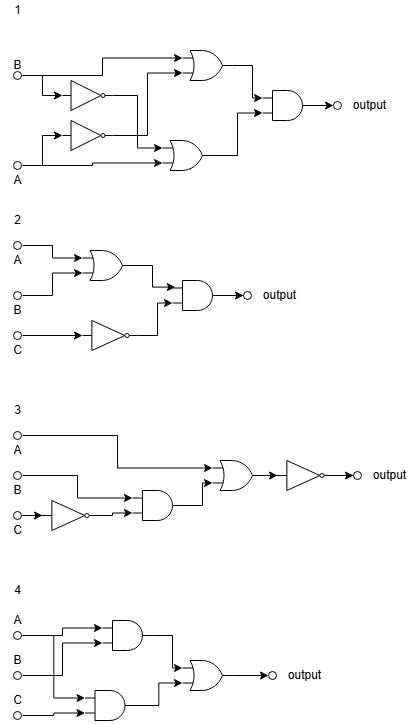

The diagram above was exported from draw.io. Its source (the exported page's mxGraphModel, read from the mxfile embedded in the PNG):
<mxGraphModel dx="670" dy="375" grid="1" gridSize="10" guides="1" tooltips="1" connect="1" arrows="1" fold="1" page="1" pageScale="1" pageWidth="827" pageHeight="1169" math="0" shadow="0">
  <root>
    <mxCell id="0" />
    <mxCell id="1" parent="0" />
    <mxCell id="6ZhF2V8EaukYw5G6k6sP-11" edge="1" parent="1" source="6ZhF2V8EaukYw5G6k6sP-1" style="edgeStyle=orthogonalEdgeStyle;rounded=0;orthogonalLoop=1;jettySize=auto;html=1;entryX=0;entryY=0.75;entryDx=0;entryDy=0;entryPerimeter=0;" target="6ZhF2V8EaukYw5G6k6sP-9">
      <mxGeometry relative="1" as="geometry">
        <mxPoint x="330" y="365" as="targetPoint" />
      </mxGeometry>
    </mxCell>
    <mxCell id="6ZhF2V8EaukYw5G6k6sP-1" parent="1" style="verticalLabelPosition=bottom;shadow=0;dashed=0;align=center;html=1;verticalAlign=top;shape=mxgraph.electrical.logic_gates.inverting_contact;" value="" vertex="1">
      <mxGeometry height="10" width="10" x="200" y="360" as="geometry" />
    </mxCell>
    <mxCell id="6ZhF2V8EaukYw5G6k6sP-18" edge="1" parent="1" source="6ZhF2V8EaukYw5G6k6sP-2" style="edgeStyle=orthogonalEdgeStyle;rounded=0;orthogonalLoop=1;jettySize=auto;html=1;endArrow=classic;endFill=1;entryX=0;entryY=0.25;entryDx=0;entryDy=0;entryPerimeter=0;" target="6ZhF2V8EaukYw5G6k6sP-10">
      <mxGeometry relative="1" as="geometry">
        <mxPoint x="205" y="250" as="targetPoint" />
      </mxGeometry>
    </mxCell>
    <mxCell id="6ZhF2V8EaukYw5G6k6sP-2" parent="1" style="verticalLabelPosition=bottom;shadow=0;dashed=0;align=center;html=1;verticalAlign=top;shape=mxgraph.electrical.logic_gates.inverting_contact;" value="" vertex="1">
      <mxGeometry height="10" width="10" x="200" y="270" as="geometry" />
    </mxCell>
    <mxCell id="6ZhF2V8EaukYw5G6k6sP-3" parent="1" style="verticalLabelPosition=bottom;shadow=0;dashed=0;align=center;html=1;verticalAlign=top;shape=mxgraph.electrical.logic_gates.inverter_2" value="" vertex="1">
      <mxGeometry height="30" width="50" x="250" y="320" as="geometry" />
    </mxCell>
    <mxCell id="6ZhF2V8EaukYw5G6k6sP-4" parent="1" style="verticalLabelPosition=bottom;shadow=0;dashed=0;align=center;html=1;verticalAlign=top;shape=mxgraph.electrical.logic_gates.inverter_2" value="" vertex="1">
      <mxGeometry height="30" width="50" x="250" y="280" as="geometry" />
    </mxCell>
    <mxCell id="6ZhF2V8EaukYw5G6k6sP-7" edge="1" parent="1" source="6ZhF2V8EaukYw5G6k6sP-1" style="edgeStyle=orthogonalEdgeStyle;rounded=0;orthogonalLoop=1;jettySize=auto;html=1;entryX=0;entryY=0.5;entryDx=0;entryDy=0;entryPerimeter=0;" target="6ZhF2V8EaukYw5G6k6sP-3">
      <mxGeometry relative="1" as="geometry" />
    </mxCell>
    <mxCell id="6ZhF2V8EaukYw5G6k6sP-8" edge="1" parent="1" source="6ZhF2V8EaukYw5G6k6sP-2" style="edgeStyle=orthogonalEdgeStyle;rounded=0;orthogonalLoop=1;jettySize=auto;html=1;entryX=0;entryY=0.5;entryDx=0;entryDy=0;entryPerimeter=0;" target="6ZhF2V8EaukYw5G6k6sP-4">
      <mxGeometry relative="1" as="geometry" />
    </mxCell>
    <mxCell id="6ZhF2V8EaukYw5G6k6sP-9" parent="1" style="verticalLabelPosition=bottom;shadow=0;dashed=0;align=center;html=1;verticalAlign=top;shape=mxgraph.electrical.logic_gates.logic_gate;operation=or;" value="" vertex="1">
      <mxGeometry height="30" width="50" x="350" y="340" as="geometry" />
    </mxCell>
    <mxCell id="6ZhF2V8EaukYw5G6k6sP-10" parent="1" style="verticalLabelPosition=bottom;shadow=0;dashed=0;align=center;html=1;verticalAlign=top;shape=mxgraph.electrical.logic_gates.logic_gate;operation=or;" value="" vertex="1">
      <mxGeometry height="30" width="50" x="370" y="250" as="geometry" />
    </mxCell>
    <mxCell id="6ZhF2V8EaukYw5G6k6sP-12" edge="1" parent="1" source="6ZhF2V8EaukYw5G6k6sP-4" style="edgeStyle=orthogonalEdgeStyle;rounded=0;orthogonalLoop=1;jettySize=auto;html=1;entryX=0;entryY=0.25;entryDx=0;entryDy=0;entryPerimeter=0;" target="6ZhF2V8EaukYw5G6k6sP-9">
      <mxGeometry relative="1" as="geometry" />
    </mxCell>
    <mxCell id="6ZhF2V8EaukYw5G6k6sP-13" edge="1" parent="1" source="6ZhF2V8EaukYw5G6k6sP-3" style="edgeStyle=orthogonalEdgeStyle;rounded=0;orthogonalLoop=1;jettySize=auto;html=1;entryX=0;entryY=0.75;entryDx=0;entryDy=0;entryPerimeter=0;" target="6ZhF2V8EaukYw5G6k6sP-10">
      <mxGeometry relative="1" as="geometry" />
    </mxCell>
    <mxCell id="6ZhF2V8EaukYw5G6k6sP-19" parent="1" style="verticalLabelPosition=bottom;shadow=0;dashed=0;align=center;html=1;verticalAlign=top;shape=mxgraph.electrical.logic_gates.logic_gate;operation=and;" value="" vertex="1">
      <mxGeometry height="30" width="50" x="450" y="290" as="geometry" />
    </mxCell>
    <mxCell id="6ZhF2V8EaukYw5G6k6sP-20" edge="1" parent="1" source="6ZhF2V8EaukYw5G6k6sP-10" style="edgeStyle=orthogonalEdgeStyle;rounded=0;orthogonalLoop=1;jettySize=auto;html=1;entryX=0;entryY=0.25;entryDx=0;entryDy=0;entryPerimeter=0;" target="6ZhF2V8EaukYw5G6k6sP-19">
      <mxGeometry relative="1" as="geometry" />
    </mxCell>
    <mxCell id="6ZhF2V8EaukYw5G6k6sP-21" edge="1" parent="1" source="6ZhF2V8EaukYw5G6k6sP-9" style="edgeStyle=orthogonalEdgeStyle;rounded=0;orthogonalLoop=1;jettySize=auto;html=1;entryX=0;entryY=0.75;entryDx=0;entryDy=0;entryPerimeter=0;" target="6ZhF2V8EaukYw5G6k6sP-19">
      <mxGeometry relative="1" as="geometry" />
    </mxCell>
    <mxCell id="6ZhF2V8EaukYw5G6k6sP-22" parent="1" style="text;html=1;whiteSpace=wrap;strokeColor=none;fillColor=none;align=center;verticalAlign=middle;rounded=0;" value="A" vertex="1">
      <mxGeometry height="20" width="35" x="187.5" y="370" as="geometry" />
    </mxCell>
    <mxCell id="6ZhF2V8EaukYw5G6k6sP-23" parent="1" style="text;html=1;whiteSpace=wrap;strokeColor=none;fillColor=none;align=center;verticalAlign=middle;rounded=0;" value="B" vertex="1">
      <mxGeometry height="20" width="35" x="187.5" y="255" as="geometry" />
    </mxCell>
    <mxCell id="6ZhF2V8EaukYw5G6k6sP-24" parent="1" style="text;html=1;whiteSpace=wrap;strokeColor=none;fillColor=none;align=center;verticalAlign=middle;rounded=0;" value="1" vertex="1">
      <mxGeometry height="20" width="35" x="187.5" y="200" as="geometry" />
    </mxCell>
    <mxCell id="6ZhF2V8EaukYw5G6k6sP-25" parent="1" style="verticalLabelPosition=bottom;shadow=0;dashed=0;align=center;html=1;verticalAlign=top;shape=mxgraph.electrical.logic_gates.inverting_contact;" value="" vertex="1">
      <mxGeometry height="10" width="10" x="520" y="300" as="geometry" />
    </mxCell>
    <mxCell id="6ZhF2V8EaukYw5G6k6sP-26" edge="1" parent="1" source="6ZhF2V8EaukYw5G6k6sP-19" style="edgeStyle=orthogonalEdgeStyle;rounded=0;orthogonalLoop=1;jettySize=auto;html=1;entryX=0.1;entryY=0.5;entryDx=0;entryDy=0;entryPerimeter=0;" target="6ZhF2V8EaukYw5G6k6sP-25">
      <mxGeometry relative="1" as="geometry" />
    </mxCell>
    <mxCell id="6ZhF2V8EaukYw5G6k6sP-27" parent="1" style="text;html=1;whiteSpace=wrap;strokeColor=none;fillColor=none;align=center;verticalAlign=middle;rounded=0;" value="output" vertex="1">
      <mxGeometry height="10" width="35" x="540" y="300" as="geometry" />
    </mxCell>
    <mxCell id="6ZhF2V8EaukYw5G6k6sP-28" parent="1" style="text;html=1;whiteSpace=wrap;strokeColor=none;fillColor=none;align=center;verticalAlign=middle;rounded=0;" value="2" vertex="1">
      <mxGeometry height="20" width="35" x="187.5" y="410" as="geometry" />
    </mxCell>
    <mxCell id="6ZhF2V8EaukYw5G6k6sP-29" parent="1" style="text;html=1;whiteSpace=wrap;strokeColor=none;fillColor=none;align=center;verticalAlign=middle;rounded=0;" value="A" vertex="1">
      <mxGeometry height="20" width="35" x="187.5" y="450" as="geometry" />
    </mxCell>
    <mxCell id="6ZhF2V8EaukYw5G6k6sP-30" parent="1" style="verticalLabelPosition=bottom;shadow=0;dashed=0;align=center;html=1;verticalAlign=top;shape=mxgraph.electrical.logic_gates.inverting_contact;" value="" vertex="1">
      <mxGeometry height="10" width="10" x="200" y="440" as="geometry" />
    </mxCell>
    <mxCell id="6ZhF2V8EaukYw5G6k6sP-32" parent="1" style="verticalLabelPosition=bottom;shadow=0;dashed=0;align=center;html=1;verticalAlign=top;shape=mxgraph.electrical.logic_gates.inverting_contact;" value="" vertex="1">
      <mxGeometry height="10" width="10" x="200" y="490" as="geometry" />
    </mxCell>
    <mxCell id="6ZhF2V8EaukYw5G6k6sP-33" parent="1" style="verticalLabelPosition=bottom;shadow=0;dashed=0;align=center;html=1;verticalAlign=top;shape=mxgraph.electrical.logic_gates.inverting_contact;" value="" vertex="1">
      <mxGeometry height="10" width="10" x="200" y="530" as="geometry" />
    </mxCell>
    <mxCell id="6ZhF2V8EaukYw5G6k6sP-34" parent="1" style="text;html=1;whiteSpace=wrap;strokeColor=none;fillColor=none;align=center;verticalAlign=middle;rounded=0;" value="B" vertex="1">
      <mxGeometry height="20" width="35" x="187.5" y="500" as="geometry" />
    </mxCell>
    <mxCell id="6ZhF2V8EaukYw5G6k6sP-35" parent="1" style="text;html=1;whiteSpace=wrap;strokeColor=none;fillColor=none;align=center;verticalAlign=middle;rounded=0;" value="C" vertex="1">
      <mxGeometry height="20" width="35" x="187.5" y="540" as="geometry" />
    </mxCell>
    <mxCell id="6ZhF2V8EaukYw5G6k6sP-36" parent="1" style="verticalLabelPosition=bottom;shadow=0;dashed=0;align=center;html=1;verticalAlign=top;shape=mxgraph.electrical.logic_gates.logic_gate;operation=or;" value="" vertex="1">
      <mxGeometry height="30" width="50" x="270" y="450" as="geometry" />
    </mxCell>
    <mxCell id="6ZhF2V8EaukYw5G6k6sP-37" edge="1" parent="1" source="6ZhF2V8EaukYw5G6k6sP-30" style="edgeStyle=orthogonalEdgeStyle;rounded=0;orthogonalLoop=1;jettySize=auto;html=1;entryX=0;entryY=0.25;entryDx=0;entryDy=0;entryPerimeter=0;" target="6ZhF2V8EaukYw5G6k6sP-36">
      <mxGeometry relative="1" as="geometry" />
    </mxCell>
    <mxCell id="6ZhF2V8EaukYw5G6k6sP-38" edge="1" parent="1" source="6ZhF2V8EaukYw5G6k6sP-32" style="edgeStyle=orthogonalEdgeStyle;rounded=0;orthogonalLoop=1;jettySize=auto;html=1;entryX=0;entryY=0.75;entryDx=0;entryDy=0;entryPerimeter=0;" target="6ZhF2V8EaukYw5G6k6sP-36">
      <mxGeometry relative="1" as="geometry" />
    </mxCell>
    <mxCell id="6ZhF2V8EaukYw5G6k6sP-39" parent="1" style="verticalLabelPosition=bottom;shadow=0;dashed=0;align=center;html=1;verticalAlign=top;shape=mxgraph.electrical.logic_gates.inverter_2" value="" vertex="1">
      <mxGeometry height="30" width="55" x="270" y="520" as="geometry" />
    </mxCell>
    <mxCell id="6ZhF2V8EaukYw5G6k6sP-40" edge="1" parent="1" source="6ZhF2V8EaukYw5G6k6sP-33" style="edgeStyle=orthogonalEdgeStyle;rounded=0;orthogonalLoop=1;jettySize=auto;html=1;entryX=0;entryY=0.5;entryDx=0;entryDy=0;entryPerimeter=0;" target="6ZhF2V8EaukYw5G6k6sP-39">
      <mxGeometry relative="1" as="geometry" />
    </mxCell>
    <mxCell id="6ZhF2V8EaukYw5G6k6sP-41" parent="1" style="verticalLabelPosition=bottom;shadow=0;dashed=0;align=center;html=1;verticalAlign=top;shape=mxgraph.electrical.logic_gates.logic_gate;operation=and;" value="" vertex="1">
      <mxGeometry height="30" width="50" x="360" y="480" as="geometry" />
    </mxCell>
    <mxCell id="6ZhF2V8EaukYw5G6k6sP-42" edge="1" parent="1" source="6ZhF2V8EaukYw5G6k6sP-36" style="edgeStyle=orthogonalEdgeStyle;rounded=0;orthogonalLoop=1;jettySize=auto;html=1;entryX=0.056;entryY=0.22;entryDx=0;entryDy=0;entryPerimeter=0;" target="6ZhF2V8EaukYw5G6k6sP-41">
      <mxGeometry relative="1" as="geometry" />
    </mxCell>
    <mxCell id="6ZhF2V8EaukYw5G6k6sP-43" edge="1" parent="1" source="6ZhF2V8EaukYw5G6k6sP-39" style="edgeStyle=orthogonalEdgeStyle;rounded=0;orthogonalLoop=1;jettySize=auto;html=1;entryX=0;entryY=0.75;entryDx=0;entryDy=0;entryPerimeter=0;" target="6ZhF2V8EaukYw5G6k6sP-41">
      <mxGeometry relative="1" as="geometry" />
    </mxCell>
    <mxCell id="6ZhF2V8EaukYw5G6k6sP-44" parent="1" style="verticalLabelPosition=bottom;shadow=0;dashed=0;align=center;html=1;verticalAlign=top;shape=mxgraph.electrical.logic_gates.inverting_contact;" value="" vertex="1">
      <mxGeometry height="10" width="10" x="430" y="490" as="geometry" />
    </mxCell>
    <mxCell id="6ZhF2V8EaukYw5G6k6sP-45" edge="1" parent="1" source="6ZhF2V8EaukYw5G6k6sP-41" style="edgeStyle=orthogonalEdgeStyle;rounded=0;orthogonalLoop=1;jettySize=auto;html=1;entryX=0.1;entryY=0.5;entryDx=0;entryDy=0;entryPerimeter=0;" target="6ZhF2V8EaukYw5G6k6sP-44">
      <mxGeometry relative="1" as="geometry" />
    </mxCell>
    <mxCell id="6ZhF2V8EaukYw5G6k6sP-46" parent="1" style="text;html=1;whiteSpace=wrap;strokeColor=none;fillColor=none;align=center;verticalAlign=middle;rounded=0;" value="output" vertex="1">
      <mxGeometry height="10" width="35" x="450" y="490" as="geometry" />
    </mxCell>
    <mxCell id="6ZhF2V8EaukYw5G6k6sP-47" parent="1" style="text;html=1;whiteSpace=wrap;strokeColor=none;fillColor=none;align=center;verticalAlign=middle;rounded=0;" value="3" vertex="1">
      <mxGeometry height="20" width="35" x="187.5" y="600" as="geometry" />
    </mxCell>
    <mxCell id="6ZhF2V8EaukYw5G6k6sP-48" parent="1" style="verticalLabelPosition=bottom;shadow=0;dashed=0;align=center;html=1;verticalAlign=top;shape=mxgraph.electrical.logic_gates.inverting_contact;" value="" vertex="1">
      <mxGeometry height="10" width="10" x="200" y="630" as="geometry" />
    </mxCell>
    <mxCell id="6ZhF2V8EaukYw5G6k6sP-49" parent="1" style="verticalLabelPosition=bottom;shadow=0;dashed=0;align=center;html=1;verticalAlign=top;shape=mxgraph.electrical.logic_gates.inverting_contact;" value="" vertex="1">
      <mxGeometry height="10" width="10" x="200" y="670" as="geometry" />
    </mxCell>
    <mxCell id="6ZhF2V8EaukYw5G6k6sP-50" parent="1" style="verticalLabelPosition=bottom;shadow=0;dashed=0;align=center;html=1;verticalAlign=top;shape=mxgraph.electrical.logic_gates.inverting_contact;" value="" vertex="1">
      <mxGeometry height="10" width="10" x="200" y="710" as="geometry" />
    </mxCell>
    <mxCell id="6ZhF2V8EaukYw5G6k6sP-51" parent="1" style="text;html=1;whiteSpace=wrap;strokeColor=none;fillColor=none;align=center;verticalAlign=middle;rounded=0;" value="A" vertex="1">
      <mxGeometry height="20" width="35" x="187.5" y="640" as="geometry" />
    </mxCell>
    <mxCell id="6ZhF2V8EaukYw5G6k6sP-52" parent="1" style="text;html=1;whiteSpace=wrap;strokeColor=none;fillColor=none;align=center;verticalAlign=middle;rounded=0;" value="B" vertex="1">
      <mxGeometry height="20" width="35" x="187.5" y="680" as="geometry" />
    </mxCell>
    <mxCell id="6ZhF2V8EaukYw5G6k6sP-53" parent="1" style="text;html=1;whiteSpace=wrap;strokeColor=none;fillColor=none;align=center;verticalAlign=middle;rounded=0;" value="C" vertex="1">
      <mxGeometry height="20" width="35" x="187.5" y="720" as="geometry" />
    </mxCell>
    <mxCell id="6ZhF2V8EaukYw5G6k6sP-54" parent="1" style="verticalLabelPosition=bottom;shadow=0;dashed=0;align=center;html=1;verticalAlign=top;shape=mxgraph.electrical.logic_gates.inverter_2" value="" vertex="1">
      <mxGeometry height="30" width="55" x="230" y="700" as="geometry" />
    </mxCell>
    <mxCell id="6ZhF2V8EaukYw5G6k6sP-55" parent="1" style="verticalLabelPosition=bottom;shadow=0;dashed=0;align=center;html=1;verticalAlign=top;shape=mxgraph.electrical.logic_gates.logic_gate;operation=and;" value="" vertex="1">
      <mxGeometry height="30" width="50" x="320" y="690" as="geometry" />
    </mxCell>
    <mxCell id="6ZhF2V8EaukYw5G6k6sP-56" edge="1" parent="1" source="6ZhF2V8EaukYw5G6k6sP-50" style="edgeStyle=orthogonalEdgeStyle;rounded=0;orthogonalLoop=1;jettySize=auto;html=1;entryX=0;entryY=0.5;entryDx=0;entryDy=0;entryPerimeter=0;" target="6ZhF2V8EaukYw5G6k6sP-54">
      <mxGeometry relative="1" as="geometry" />
    </mxCell>
    <mxCell id="6ZhF2V8EaukYw5G6k6sP-58" edge="1" parent="1" source="6ZhF2V8EaukYw5G6k6sP-54" style="edgeStyle=orthogonalEdgeStyle;rounded=0;orthogonalLoop=1;jettySize=auto;html=1;entryX=0;entryY=0.75;entryDx=0;entryDy=0;entryPerimeter=0;" target="6ZhF2V8EaukYw5G6k6sP-55">
      <mxGeometry relative="1" as="geometry">
        <Array as="points">
          <mxPoint x="300" y="715" />
          <mxPoint x="300" y="712.52" />
        </Array>
      </mxGeometry>
    </mxCell>
    <mxCell id="6ZhF2V8EaukYw5G6k6sP-59" parent="1" style="verticalLabelPosition=bottom;shadow=0;dashed=0;align=center;html=1;verticalAlign=top;shape=mxgraph.electrical.logic_gates.logic_gate;operation=or;" value="" vertex="1">
      <mxGeometry height="30" width="50" x="400" y="660" as="geometry" />
    </mxCell>
    <mxCell id="6ZhF2V8EaukYw5G6k6sP-60" edge="1" parent="1" source="6ZhF2V8EaukYw5G6k6sP-48" style="edgeStyle=orthogonalEdgeStyle;rounded=0;orthogonalLoop=1;jettySize=auto;html=1;entryX=0;entryY=0.25;entryDx=0;entryDy=0;entryPerimeter=0;" target="6ZhF2V8EaukYw5G6k6sP-59">
      <mxGeometry relative="1" as="geometry" />
    </mxCell>
    <mxCell id="6ZhF2V8EaukYw5G6k6sP-61" edge="1" parent="1" source="6ZhF2V8EaukYw5G6k6sP-55" style="edgeStyle=orthogonalEdgeStyle;rounded=0;orthogonalLoop=1;jettySize=auto;html=1;entryX=0;entryY=0.75;entryDx=0;entryDy=0;entryPerimeter=0;" target="6ZhF2V8EaukYw5G6k6sP-59">
      <mxGeometry relative="1" as="geometry" />
    </mxCell>
    <mxCell id="6ZhF2V8EaukYw5G6k6sP-62" parent="1" style="verticalLabelPosition=bottom;shadow=0;dashed=0;align=center;html=1;verticalAlign=top;shape=mxgraph.electrical.logic_gates.inverter_2" value="" vertex="1">
      <mxGeometry height="30" width="55" x="465" y="660" as="geometry" />
    </mxCell>
    <mxCell id="6ZhF2V8EaukYw5G6k6sP-64" edge="1" parent="1" source="6ZhF2V8EaukYw5G6k6sP-59" style="edgeStyle=orthogonalEdgeStyle;rounded=0;orthogonalLoop=1;jettySize=auto;html=1;entryX=0;entryY=0.5;entryDx=0;entryDy=0;entryPerimeter=0;" target="6ZhF2V8EaukYw5G6k6sP-62">
      <mxGeometry relative="1" as="geometry" />
    </mxCell>
    <mxCell id="6ZhF2V8EaukYw5G6k6sP-65" parent="1" style="verticalLabelPosition=bottom;shadow=0;dashed=0;align=center;html=1;verticalAlign=top;shape=mxgraph.electrical.logic_gates.inverting_contact;" value="" vertex="1">
      <mxGeometry height="10" width="10" x="540" y="670" as="geometry" />
    </mxCell>
    <mxCell id="6ZhF2V8EaukYw5G6k6sP-68" edge="1" parent="1" source="6ZhF2V8EaukYw5G6k6sP-62" style="edgeStyle=orthogonalEdgeStyle;rounded=0;orthogonalLoop=1;jettySize=auto;html=1;entryX=0.1;entryY=0.5;entryDx=0;entryDy=0;entryPerimeter=0;" target="6ZhF2V8EaukYw5G6k6sP-65">
      <mxGeometry relative="1" as="geometry" />
    </mxCell>
    <mxCell id="6ZhF2V8EaukYw5G6k6sP-69" parent="1" style="text;html=1;whiteSpace=wrap;strokeColor=none;fillColor=none;align=center;verticalAlign=middle;rounded=0;" value="output" vertex="1">
      <mxGeometry height="10" width="35" x="560" y="670" as="geometry" />
    </mxCell>
    <mxCell id="6ZhF2V8EaukYw5G6k6sP-70" parent="1" style="text;html=1;whiteSpace=wrap;strokeColor=none;fillColor=none;align=center;verticalAlign=middle;rounded=0;" value="4" vertex="1">
      <mxGeometry height="20" width="35" x="187.5" y="780" as="geometry" />
    </mxCell>
    <mxCell id="6ZhF2V8EaukYw5G6k6sP-71" edge="1" parent="1" source="6ZhF2V8EaukYw5G6k6sP-49" style="edgeStyle=orthogonalEdgeStyle;rounded=0;orthogonalLoop=1;jettySize=auto;html=1;entryX=0;entryY=0.25;entryDx=0;entryDy=0;entryPerimeter=0;" target="6ZhF2V8EaukYw5G6k6sP-55">
      <mxGeometry relative="1" as="geometry" />
    </mxCell>
    <mxCell id="6ZhF2V8EaukYw5G6k6sP-72" parent="1" style="verticalLabelPosition=bottom;shadow=0;dashed=0;align=center;html=1;verticalAlign=top;shape=mxgraph.electrical.logic_gates.inverting_contact;" value="" vertex="1">
      <mxGeometry height="10" width="10" x="200" y="830" as="geometry" />
    </mxCell>
    <mxCell id="6ZhF2V8EaukYw5G6k6sP-73" parent="1" style="verticalLabelPosition=bottom;shadow=0;dashed=0;align=center;html=1;verticalAlign=top;shape=mxgraph.electrical.logic_gates.inverting_contact;" value="" vertex="1">
      <mxGeometry height="10" width="10" x="200" y="870" as="geometry" />
    </mxCell>
    <mxCell id="6ZhF2V8EaukYw5G6k6sP-74" parent="1" style="verticalLabelPosition=bottom;shadow=0;dashed=0;align=center;html=1;verticalAlign=top;shape=mxgraph.electrical.logic_gates.inverting_contact;" value="" vertex="1">
      <mxGeometry height="10" width="10" x="200" y="910" as="geometry" />
    </mxCell>
    <mxCell id="6ZhF2V8EaukYw5G6k6sP-75" parent="1" style="text;html=1;whiteSpace=wrap;strokeColor=none;fillColor=none;align=center;verticalAlign=middle;rounded=0;" value="A" vertex="1">
      <mxGeometry height="20" width="35" x="187.5" y="810" as="geometry" />
    </mxCell>
    <mxCell id="6ZhF2V8EaukYw5G6k6sP-76" parent="1" style="text;html=1;whiteSpace=wrap;strokeColor=none;fillColor=none;align=center;verticalAlign=middle;rounded=0;" value="B" vertex="1">
      <mxGeometry height="20" width="35" x="187.5" y="850" as="geometry" />
    </mxCell>
    <mxCell id="6ZhF2V8EaukYw5G6k6sP-77" parent="1" style="text;html=1;whiteSpace=wrap;strokeColor=none;fillColor=none;align=center;verticalAlign=middle;rounded=0;" value="C" vertex="1">
      <mxGeometry height="20" width="35" x="187.5" y="890" as="geometry" />
    </mxCell>
    <mxCell id="6ZhF2V8EaukYw5G6k6sP-78" parent="1" style="verticalLabelPosition=bottom;shadow=0;dashed=0;align=center;html=1;verticalAlign=top;shape=mxgraph.electrical.logic_gates.logic_gate;operation=and;" value="" vertex="1">
      <mxGeometry height="30" width="50" x="290" y="820" as="geometry" />
    </mxCell>
    <mxCell id="6ZhF2V8EaukYw5G6k6sP-79" parent="1" style="verticalLabelPosition=bottom;shadow=0;dashed=0;align=center;html=1;verticalAlign=top;shape=mxgraph.electrical.logic_gates.logic_gate;operation=and;" value="" vertex="1">
      <mxGeometry height="30" width="50" x="272.5" y="890" as="geometry" />
    </mxCell>
    <mxCell id="6ZhF2V8EaukYw5G6k6sP-80" parent="1" style="verticalLabelPosition=bottom;shadow=0;dashed=0;align=center;html=1;verticalAlign=top;shape=mxgraph.electrical.logic_gates.logic_gate;operation=or;" value="" vertex="1">
      <mxGeometry height="30" width="50" x="370" y="860" as="geometry" />
    </mxCell>
    <mxCell id="6ZhF2V8EaukYw5G6k6sP-81" parent="1" style="verticalLabelPosition=bottom;shadow=0;dashed=0;align=center;html=1;verticalAlign=top;shape=mxgraph.electrical.logic_gates.inverting_contact;" value="" vertex="1">
      <mxGeometry height="10" width="10" x="455" y="870" as="geometry" />
    </mxCell>
    <mxCell id="6ZhF2V8EaukYw5G6k6sP-82" parent="1" style="text;html=1;whiteSpace=wrap;strokeColor=none;fillColor=none;align=center;verticalAlign=middle;rounded=0;" value="output" vertex="1">
      <mxGeometry height="10" width="35" x="475" y="870" as="geometry" />
    </mxCell>
    <mxCell id="6ZhF2V8EaukYw5G6k6sP-83" edge="1" parent="1" source="6ZhF2V8EaukYw5G6k6sP-80" style="edgeStyle=orthogonalEdgeStyle;rounded=0;orthogonalLoop=1;jettySize=auto;html=1;entryX=0.1;entryY=0.5;entryDx=0;entryDy=0;entryPerimeter=0;" target="6ZhF2V8EaukYw5G6k6sP-81">
      <mxGeometry relative="1" as="geometry" />
    </mxCell>
    <mxCell id="6ZhF2V8EaukYw5G6k6sP-84" edge="1" parent="1" source="6ZhF2V8EaukYw5G6k6sP-72" style="edgeStyle=orthogonalEdgeStyle;rounded=0;orthogonalLoop=1;jettySize=auto;html=1;entryX=0;entryY=0.25;entryDx=0;entryDy=0;entryPerimeter=0;" target="6ZhF2V8EaukYw5G6k6sP-78">
      <mxGeometry relative="1" as="geometry" />
    </mxCell>
    <mxCell id="6ZhF2V8EaukYw5G6k6sP-85" edge="1" parent="1" source="6ZhF2V8EaukYw5G6k6sP-72" style="edgeStyle=orthogonalEdgeStyle;rounded=0;orthogonalLoop=1;jettySize=auto;html=1;entryX=0;entryY=0.25;entryDx=0;entryDy=0;entryPerimeter=0;" target="6ZhF2V8EaukYw5G6k6sP-79">
      <mxGeometry relative="1" as="geometry" />
    </mxCell>
    <mxCell id="6ZhF2V8EaukYw5G6k6sP-86" edge="1" parent="1" source="6ZhF2V8EaukYw5G6k6sP-74" style="edgeStyle=orthogonalEdgeStyle;rounded=0;orthogonalLoop=1;jettySize=auto;html=1;entryX=0;entryY=0.75;entryDx=0;entryDy=0;entryPerimeter=0;" target="6ZhF2V8EaukYw5G6k6sP-79">
      <mxGeometry relative="1" as="geometry" />
    </mxCell>
    <mxCell id="6ZhF2V8EaukYw5G6k6sP-87" edge="1" parent="1" source="6ZhF2V8EaukYw5G6k6sP-73" style="edgeStyle=orthogonalEdgeStyle;rounded=0;orthogonalLoop=1;jettySize=auto;html=1;entryX=0;entryY=0.75;entryDx=0;entryDy=0;entryPerimeter=0;" target="6ZhF2V8EaukYw5G6k6sP-78">
      <mxGeometry relative="1" as="geometry" />
    </mxCell>
    <mxCell id="6ZhF2V8EaukYw5G6k6sP-88" edge="1" parent="1" source="6ZhF2V8EaukYw5G6k6sP-78" style="edgeStyle=orthogonalEdgeStyle;rounded=0;orthogonalLoop=1;jettySize=auto;html=1;entryX=0;entryY=0.25;entryDx=0;entryDy=0;entryPerimeter=0;" target="6ZhF2V8EaukYw5G6k6sP-80">
      <mxGeometry relative="1" as="geometry" />
    </mxCell>
    <mxCell id="6ZhF2V8EaukYw5G6k6sP-90" edge="1" parent="1" source="6ZhF2V8EaukYw5G6k6sP-79" style="edgeStyle=orthogonalEdgeStyle;rounded=0;orthogonalLoop=1;jettySize=auto;html=1;entryX=0;entryY=0.75;entryDx=0;entryDy=0;entryPerimeter=0;" target="6ZhF2V8EaukYw5G6k6sP-80">
      <mxGeometry relative="1" as="geometry" />
    </mxCell>
  </root>
</mxGraphModel>